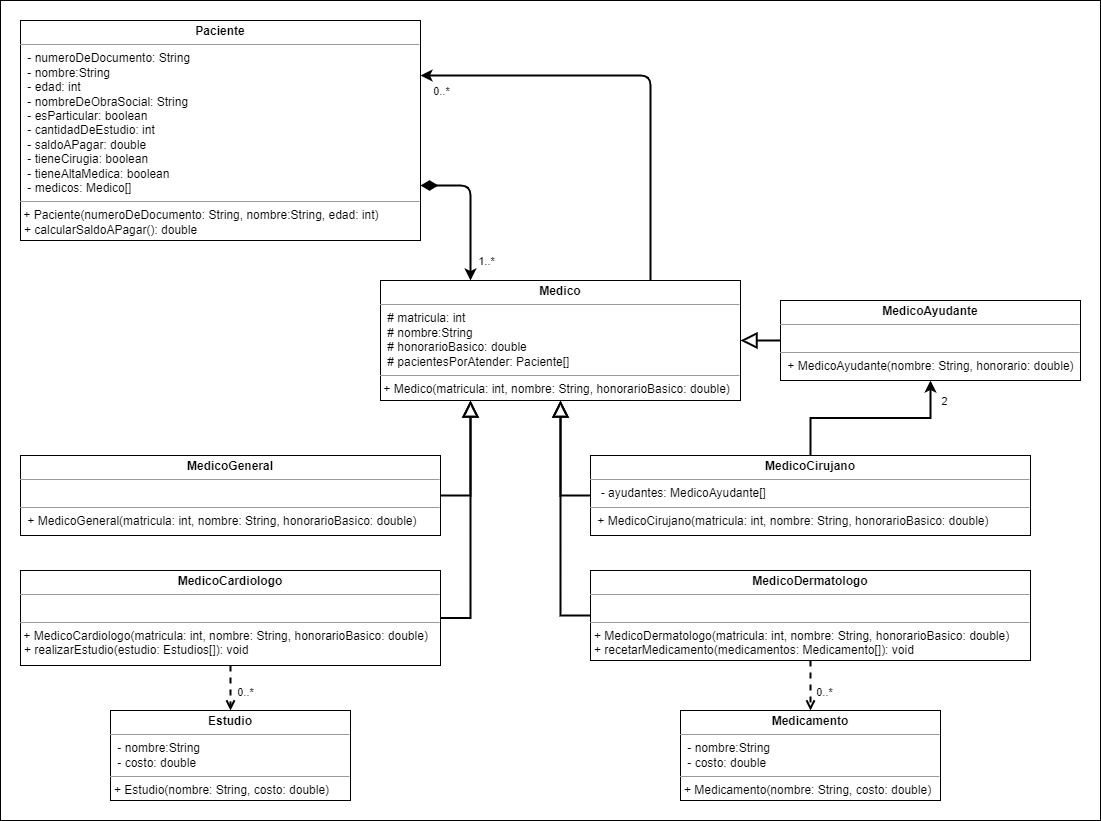

The diagram above was exported from draw.io. Its source (the exported page's mxGraphModel, read from the mxfile embedded in the PNG):
<mxGraphModel dx="1935" dy="563" grid="1" gridSize="10" guides="1" tooltips="1" connect="1" arrows="1" fold="1" page="1" pageScale="1" pageWidth="827" pageHeight="1169" math="0" shadow="0">
  <root>
    <mxCell id="0" />
    <mxCell id="1" parent="0" />
    <mxCell id="3EtN-2omFHOpX5m-fiUx-1" value="&lt;font style=&quot;font-size: 16px;&quot;&gt;&lt;font style=&quot;font-size: 16px;&quot;&gt;&lt;br&gt;&lt;/font&gt;&lt;/font&gt;" style="rounded=0;whiteSpace=wrap;html=1;align=left;verticalAlign=top;fontSize=30;fontStyle=1;spacingTop=10;spacing=2;spacingLeft=20;fontFamily=Verdana;" parent="1" vertex="1">
      <mxGeometry x="-820" width="1100" height="820" as="geometry" />
    </mxCell>
    <mxCell id="R8cWu-ZzRdIHT2lAHPmI-1" value="&lt;p style=&quot;margin:0px;margin-top:4px;text-align:center;&quot;&gt;&lt;b&gt;Paciente&lt;/b&gt;&lt;/p&gt;&lt;hr size=&quot;1&quot;&gt;&lt;p style=&quot;margin:0px;margin-left:4px;&quot;&gt;&amp;nbsp;- numeroDeDocumento: String&lt;/p&gt;&lt;p style=&quot;margin:0px;margin-left:4px;&quot;&gt;&amp;nbsp;- nombre:String&lt;/p&gt;&lt;p style=&quot;margin:0px;margin-left:4px;&quot;&gt;&amp;nbsp;- edad: int&lt;/p&gt;&lt;p style=&quot;margin:0px;margin-left:4px;&quot;&gt;&amp;nbsp;- nombreDeObraSocial: String&lt;/p&gt;&lt;p style=&quot;margin:0px;margin-left:4px;&quot;&gt;&amp;nbsp;- esParticular: boolean&lt;/p&gt;&lt;p style=&quot;margin:0px;margin-left:4px;&quot;&gt;&amp;nbsp;- cantidadDeEstudio: int&lt;/p&gt;&lt;p style=&quot;margin:0px;margin-left:4px;&quot;&gt;&amp;nbsp;- saldoAPagar: double&lt;/p&gt;&lt;p style=&quot;margin:0px;margin-left:4px;&quot;&gt;&amp;nbsp;- tieneCirugia: boolean&lt;/p&gt;&lt;p style=&quot;margin:0px;margin-left:4px;&quot;&gt;&amp;nbsp;- tieneAltaMedica: boolean&lt;/p&gt;&lt;p style=&quot;margin:0px;margin-left:4px;&quot;&gt;&amp;nbsp;- medicos: Medico[]&amp;nbsp;&lt;/p&gt;&lt;hr size=&quot;1&quot;&gt;&amp;nbsp;+ Paciente(numeroDeDocumento: String, nombre:String, edad: int)&lt;br&gt;&lt;p style=&quot;margin:0px;margin-left:4px;&quot;&gt;&lt;span style=&quot;background-color: initial;&quot;&gt;+ calcularSaldoAPagar(): double&amp;nbsp;&lt;/span&gt;&lt;br&gt;&lt;/p&gt;" style="verticalAlign=top;align=left;overflow=fill;fontSize=12;fontFamily=Helvetica;html=1;" parent="1" vertex="1">
      <mxGeometry x="-800" y="20" width="400" height="220" as="geometry" />
    </mxCell>
    <mxCell id="R8cWu-ZzRdIHT2lAHPmI-2" style="edgeStyle=orthogonalEdgeStyle;rounded=0;orthogonalLoop=1;jettySize=auto;html=1;endArrow=block;endFill=0;endSize=12;exitX=1;exitY=0.5;exitDx=0;exitDy=0;entryX=0.25;entryY=1;entryDx=0;entryDy=0;strokeWidth=2;" parent="1" source="R8cWu-ZzRdIHT2lAHPmI-3" target="R8cWu-ZzRdIHT2lAHPmI-17" edge="1">
      <mxGeometry relative="1" as="geometry" />
    </mxCell>
    <mxCell id="R8cWu-ZzRdIHT2lAHPmI-3" value="&lt;p style=&quot;margin:0px;margin-top:4px;text-align:center;&quot;&gt;&lt;b&gt;MedicoCardiologo&lt;/b&gt;&lt;/p&gt;&lt;hr size=&quot;1&quot;&gt;&lt;p style=&quot;margin:0px;margin-left:4px;&quot;&gt;&amp;nbsp;&lt;/p&gt;&lt;hr size=&quot;1&quot;&gt;&amp;nbsp;+ MedicoCardiologo(matricula: int, nombre: String, honorarioBasico: double)&lt;p style=&quot;margin:0px;margin-left:4px;&quot;&gt;+ realizarEstudio(estudio: Estudios[]): void&lt;br&gt;&lt;/p&gt;" style="verticalAlign=top;align=left;overflow=fill;fontSize=12;fontFamily=Helvetica;html=1;" parent="1" vertex="1">
      <mxGeometry x="-800" y="570" width="420" height="95" as="geometry" />
    </mxCell>
    <mxCell id="R8cWu-ZzRdIHT2lAHPmI-4" style="edgeStyle=orthogonalEdgeStyle;rounded=0;orthogonalLoop=1;jettySize=auto;html=1;entryX=0.5;entryY=1;entryDx=0;entryDy=0;strokeWidth=2;" parent="1" source="R8cWu-ZzRdIHT2lAHPmI-7" target="R8cWu-ZzRdIHT2lAHPmI-8" edge="1">
      <mxGeometry relative="1" as="geometry" />
    </mxCell>
    <mxCell id="R8cWu-ZzRdIHT2lAHPmI-5" value="2" style="edgeLabel;html=1;align=center;verticalAlign=middle;resizable=0;points=[];" parent="R8cWu-ZzRdIHT2lAHPmI-4" vertex="1" connectable="0">
      <mxGeometry x="0.2494" relative="1" as="geometry">
        <mxPoint x="49" y="-17" as="offset" />
      </mxGeometry>
    </mxCell>
    <mxCell id="R8cWu-ZzRdIHT2lAHPmI-6" style="edgeStyle=orthogonalEdgeStyle;rounded=0;orthogonalLoop=1;jettySize=auto;html=1;endArrow=block;endFill=0;endSize=12;exitX=0;exitY=0.5;exitDx=0;exitDy=0;entryX=0.5;entryY=1;entryDx=0;entryDy=0;strokeWidth=2;" parent="1" source="R8cWu-ZzRdIHT2lAHPmI-7" target="R8cWu-ZzRdIHT2lAHPmI-17" edge="1">
      <mxGeometry relative="1" as="geometry" />
    </mxCell>
    <mxCell id="R8cWu-ZzRdIHT2lAHPmI-7" value="&lt;p style=&quot;margin:0px;margin-top:4px;text-align:center;&quot;&gt;&lt;b&gt;MedicoCirujano&lt;/b&gt;&lt;/p&gt;&lt;hr size=&quot;1&quot;&gt;&lt;p style=&quot;margin:0px;margin-left:4px;&quot;&gt;&amp;nbsp;&lt;span style=&quot;background-color: initial;&quot;&gt;&amp;nbsp;- ayudantes: MedicoAyudante[]&lt;/span&gt;&lt;/p&gt;&lt;hr size=&quot;1&quot;&gt;&lt;p style=&quot;margin:0px;margin-left:4px;&quot;&gt;&amp;nbsp;+ MedicoCirujano(matricula: int, nombre: String, honorarioBasico: double)&lt;br&gt;&lt;/p&gt;" style="verticalAlign=top;align=left;overflow=fill;fontSize=12;fontFamily=Helvetica;html=1;" parent="1" vertex="1">
      <mxGeometry x="-230" y="455" width="440" height="80" as="geometry" />
    </mxCell>
    <mxCell id="R8cWu-ZzRdIHT2lAHPmI-8" value="&lt;p style=&quot;margin:0px;margin-top:4px;text-align:center;&quot;&gt;&lt;b&gt;MedicoAyudante&lt;/b&gt;&lt;/p&gt;&lt;hr size=&quot;1&quot;&gt;&lt;p style=&quot;margin:0px;margin-left:4px;&quot;&gt;&lt;span style=&quot;background-color: initial;&quot;&gt;&amp;nbsp;&lt;/span&gt;&lt;br&gt;&lt;/p&gt;&lt;hr size=&quot;1&quot;&gt;&lt;p style=&quot;margin:0px;margin-left:4px;&quot;&gt;&amp;nbsp;+ MedicoAyudante(nombre: String, honorario: double)&lt;/p&gt;" style="verticalAlign=top;align=left;overflow=fill;fontSize=12;fontFamily=Helvetica;html=1;" parent="1" vertex="1">
      <mxGeometry x="-40" y="300" width="300" height="80" as="geometry" />
    </mxCell>
    <mxCell id="R8cWu-ZzRdIHT2lAHPmI-9" style="edgeStyle=orthogonalEdgeStyle;rounded=0;orthogonalLoop=1;jettySize=auto;html=1;entryX=0.5;entryY=0;entryDx=0;entryDy=0;dashed=1;endArrow=open;endFill=0;strokeWidth=2;" parent="1" source="R8cWu-ZzRdIHT2lAHPmI-11" target="R8cWu-ZzRdIHT2lAHPmI-12" edge="1">
      <mxGeometry relative="1" as="geometry" />
    </mxCell>
    <mxCell id="R8cWu-ZzRdIHT2lAHPmI-10" value="0..*" style="edgeLabel;html=1;align=center;verticalAlign=middle;resizable=0;points=[];" parent="R8cWu-ZzRdIHT2lAHPmI-9" vertex="1" connectable="0">
      <mxGeometry x="0.2678" y="1" relative="1" as="geometry">
        <mxPoint x="12" y="-1" as="offset" />
      </mxGeometry>
    </mxCell>
    <mxCell id="R8cWu-ZzRdIHT2lAHPmI-11" value="&lt;p style=&quot;margin:0px;margin-top:4px;text-align:center;&quot;&gt;&lt;b&gt;MedicoDermatologo&lt;/b&gt;&lt;/p&gt;&lt;hr size=&quot;1&quot;&gt;&lt;p style=&quot;margin:0px;margin-left:4px;&quot;&gt;&lt;/p&gt;&lt;p style=&quot;margin:0px;margin-left:4px;&quot;&gt;&lt;br&gt;&lt;/p&gt;&lt;hr size=&quot;1&quot;&gt;&lt;p style=&quot;margin:0px;margin-left:4px;&quot;&gt;&lt;span style=&quot;background-color: initial;&quot;&gt;+ MedicoDermatologo(matricula: int, nombre: String, honorarioBasico: double)&lt;/span&gt;&lt;br&gt;&lt;/p&gt;&lt;p style=&quot;margin: 0px 0px 0px 4px;&quot;&gt;+ recetarMedicamento(medicamentos: Medicamento[]): void&lt;/p&gt;" style="verticalAlign=top;align=left;overflow=fill;fontSize=12;fontFamily=Helvetica;html=1;" parent="1" vertex="1">
      <mxGeometry x="-230" y="570" width="440" height="90" as="geometry" />
    </mxCell>
    <mxCell id="R8cWu-ZzRdIHT2lAHPmI-12" value="&lt;p style=&quot;margin:0px;margin-top:4px;text-align:center;&quot;&gt;&lt;b&gt;Medicamento&lt;/b&gt;&lt;/p&gt;&lt;hr size=&quot;1&quot;&gt;&lt;p style=&quot;margin:0px;margin-left:4px;&quot;&gt;&lt;span style=&quot;background-color: initial;&quot;&gt;&amp;nbsp;- nombre:String&lt;/span&gt;&lt;br&gt;&lt;/p&gt;&lt;p style=&quot;margin:0px;margin-left:4px;&quot;&gt;&amp;nbsp;- costo: double&lt;/p&gt;&lt;hr size=&quot;1&quot;&gt;&lt;p style=&quot;margin:0px;margin-left:4px;&quot;&gt;+ Medicamento(nombre: String, costo: double)&lt;br&gt;&lt;/p&gt;" style="verticalAlign=top;align=left;overflow=fill;fontSize=12;fontFamily=Helvetica;html=1;" parent="1" vertex="1">
      <mxGeometry x="-140" y="710" width="260" height="90" as="geometry" />
    </mxCell>
    <mxCell id="R8cWu-ZzRdIHT2lAHPmI-13" style="edgeStyle=orthogonalEdgeStyle;rounded=0;orthogonalLoop=1;jettySize=auto;html=1;entryX=0.25;entryY=1;entryDx=0;entryDy=0;endArrow=block;endFill=0;endSize=12;exitX=1;exitY=0.5;exitDx=0;exitDy=0;strokeWidth=2;" parent="1" source="R8cWu-ZzRdIHT2lAHPmI-14" target="R8cWu-ZzRdIHT2lAHPmI-17" edge="1">
      <mxGeometry relative="1" as="geometry" />
    </mxCell>
    <mxCell id="R8cWu-ZzRdIHT2lAHPmI-14" value="&lt;p style=&quot;margin:0px;margin-top:4px;text-align:center;&quot;&gt;&lt;b&gt;MedicoGeneral&lt;/b&gt;&lt;/p&gt;&lt;hr size=&quot;1&quot;&gt;&lt;p style=&quot;margin:0px;margin-left:4px;&quot;&gt;&amp;nbsp;&lt;br&gt;&lt;/p&gt;&lt;hr size=&quot;1&quot;&gt;&lt;p style=&quot;margin:0px;margin-left:4px;&quot;&gt;&amp;nbsp;+ MedicoGeneral(matricula: int, nombre: String, honorarioBasico: double)&lt;br&gt;&lt;/p&gt;" style="verticalAlign=top;align=left;overflow=fill;fontSize=12;fontFamily=Helvetica;html=1;" parent="1" vertex="1">
      <mxGeometry x="-800" y="455" width="420" height="80" as="geometry" />
    </mxCell>
    <mxCell id="R8cWu-ZzRdIHT2lAHPmI-15" style="edgeStyle=orthogonalEdgeStyle;rounded=1;orthogonalLoop=1;jettySize=auto;html=1;entryX=0.25;entryY=0;entryDx=0;entryDy=0;endArrow=classic;endFill=1;endSize=6;exitX=1;exitY=0.75;exitDx=0;exitDy=0;strokeWidth=2;startArrow=diamondThin;startFill=1;startSize=12;" parent="1" source="R8cWu-ZzRdIHT2lAHPmI-1" target="R8cWu-ZzRdIHT2lAHPmI-17" edge="1">
      <mxGeometry relative="1" as="geometry" />
    </mxCell>
    <mxCell id="R8cWu-ZzRdIHT2lAHPmI-16" value="1..*" style="edgeLabel;html=1;align=center;verticalAlign=middle;resizable=0;points=[];" parent="R8cWu-ZzRdIHT2lAHPmI-15" vertex="1" connectable="0">
      <mxGeometry x="0.3366" relative="1" as="geometry">
        <mxPoint x="15" y="28" as="offset" />
      </mxGeometry>
    </mxCell>
    <mxCell id="R8cWu-ZzRdIHT2lAHPmI-17" value="&lt;p style=&quot;margin:0px;margin-top:4px;text-align:center;&quot;&gt;&lt;b&gt;Medico&lt;/b&gt;&lt;/p&gt;&lt;hr size=&quot;1&quot;&gt;&lt;p style=&quot;margin:0px;margin-left:4px;&quot;&gt;&amp;nbsp;# matricula: int&lt;/p&gt;&lt;p style=&quot;margin:0px;margin-left:4px;&quot;&gt;&amp;nbsp;#&amp;nbsp;nombre:String&lt;br&gt;&lt;/p&gt;&lt;p style=&quot;margin:0px;margin-left:4px;&quot;&gt;&amp;nbsp;#&amp;nbsp;honorarioBasico: double&lt;/p&gt;&lt;p style=&quot;margin:0px;margin-left:4px;&quot;&gt;&amp;nbsp;#&amp;nbsp;pacientesPorAtender: Paciente[]&lt;/p&gt;&lt;hr size=&quot;1&quot;&gt;&amp;nbsp;+ Medico(matricula: int, nombre: String, honorarioBasico: double)&lt;p style=&quot;margin:0px;margin-left:4px;&quot;&gt;&lt;br&gt;&lt;/p&gt;" style="verticalAlign=top;align=left;overflow=fill;fontSize=12;fontFamily=Helvetica;html=1;" parent="1" vertex="1">
      <mxGeometry x="-440" y="280" width="360" height="120" as="geometry" />
    </mxCell>
    <mxCell id="R8cWu-ZzRdIHT2lAHPmI-18" style="edgeStyle=orthogonalEdgeStyle;rounded=0;orthogonalLoop=1;jettySize=auto;html=1;endArrow=block;endFill=0;endSize=12;exitX=0;exitY=0.5;exitDx=0;exitDy=0;entryX=0.5;entryY=1;entryDx=0;entryDy=0;strokeWidth=2;" parent="1" source="R8cWu-ZzRdIHT2lAHPmI-11" target="R8cWu-ZzRdIHT2lAHPmI-17" edge="1">
      <mxGeometry relative="1" as="geometry">
        <mxPoint x="-130.0000000000001" y="270.0344827586208" as="sourcePoint" />
        <mxPoint x="-209.9999999999999" y="355" as="targetPoint" />
      </mxGeometry>
    </mxCell>
    <mxCell id="R8cWu-ZzRdIHT2lAHPmI-19" value="&lt;p style=&quot;margin:0px;margin-top:4px;text-align:center;&quot;&gt;&lt;b&gt;Estudio&lt;/b&gt;&lt;/p&gt;&lt;hr size=&quot;1&quot;&gt;&lt;p style=&quot;margin:0px;margin-left:4px;&quot;&gt;&lt;span style=&quot;background-color: initial;&quot;&gt;&amp;nbsp;- nombre:String&lt;/span&gt;&lt;br&gt;&lt;/p&gt;&lt;p style=&quot;margin:0px;margin-left:4px;&quot;&gt;&amp;nbsp;- costo: double&lt;/p&gt;&lt;hr size=&quot;1&quot;&gt;&lt;p style=&quot;margin:0px;margin-left:4px;&quot;&gt;+ Estudio(nombre: String, costo: double)&lt;br&gt;&lt;/p&gt;" style="verticalAlign=top;align=left;overflow=fill;fontSize=12;fontFamily=Helvetica;html=1;" parent="1" vertex="1">
      <mxGeometry x="-710" y="710" width="240" height="90" as="geometry" />
    </mxCell>
    <mxCell id="R8cWu-ZzRdIHT2lAHPmI-20" style="edgeStyle=orthogonalEdgeStyle;rounded=0;orthogonalLoop=1;jettySize=auto;html=1;dashed=1;endArrow=open;endFill=0;exitX=0.5;exitY=1;exitDx=0;exitDy=0;strokeWidth=2;" parent="1" source="R8cWu-ZzRdIHT2lAHPmI-3" target="R8cWu-ZzRdIHT2lAHPmI-19" edge="1">
      <mxGeometry relative="1" as="geometry">
        <mxPoint x="-484.9655172413791" y="410" as="sourcePoint" />
        <mxPoint x="-560" y="540" as="targetPoint" />
      </mxGeometry>
    </mxCell>
    <mxCell id="R8cWu-ZzRdIHT2lAHPmI-21" value="0..*" style="edgeLabel;html=1;align=center;verticalAlign=middle;resizable=0;points=[];" parent="R8cWu-ZzRdIHT2lAHPmI-20" vertex="1" connectable="0">
      <mxGeometry x="0.2678" y="1" relative="1" as="geometry">
        <mxPoint x="13" y="-3" as="offset" />
      </mxGeometry>
    </mxCell>
    <mxCell id="R8cWu-ZzRdIHT2lAHPmI-22" style="rounded=0;orthogonalLoop=1;jettySize=auto;html=1;endArrow=block;endFill=0;endSize=12;entryX=1;entryY=0.5;entryDx=0;entryDy=0;exitX=0;exitY=0.5;exitDx=0;exitDy=0;strokeWidth=2;" parent="1" source="R8cWu-ZzRdIHT2lAHPmI-8" target="R8cWu-ZzRdIHT2lAHPmI-17" edge="1">
      <mxGeometry relative="1" as="geometry">
        <mxPoint x="-220" y="625" as="sourcePoint" />
        <mxPoint x="-250" y="420" as="targetPoint" />
      </mxGeometry>
    </mxCell>
    <mxCell id="RzmtYbVqshj4QcFSozlC-3" style="edgeStyle=orthogonalEdgeStyle;rounded=1;orthogonalLoop=1;jettySize=auto;html=1;entryX=1;entryY=0.25;entryDx=0;entryDy=0;endArrow=classic;endFill=1;endSize=6;exitX=0.75;exitY=0;exitDx=0;exitDy=0;strokeWidth=2;" parent="1" source="R8cWu-ZzRdIHT2lAHPmI-17" target="R8cWu-ZzRdIHT2lAHPmI-1" edge="1">
      <mxGeometry relative="1" as="geometry">
        <mxPoint x="-250" y="290" as="sourcePoint" />
        <mxPoint x="-390" y="195" as="targetPoint" />
      </mxGeometry>
    </mxCell>
    <mxCell id="RzmtYbVqshj4QcFSozlC-4" value="0..*" style="edgeLabel;html=1;align=center;verticalAlign=middle;resizable=0;points=[];" parent="RzmtYbVqshj4QcFSozlC-3" vertex="1" connectable="0">
      <mxGeometry x="0.3366" relative="1" as="geometry">
        <mxPoint x="-124" y="15" as="offset" />
      </mxGeometry>
    </mxCell>
  </root>
</mxGraphModel>